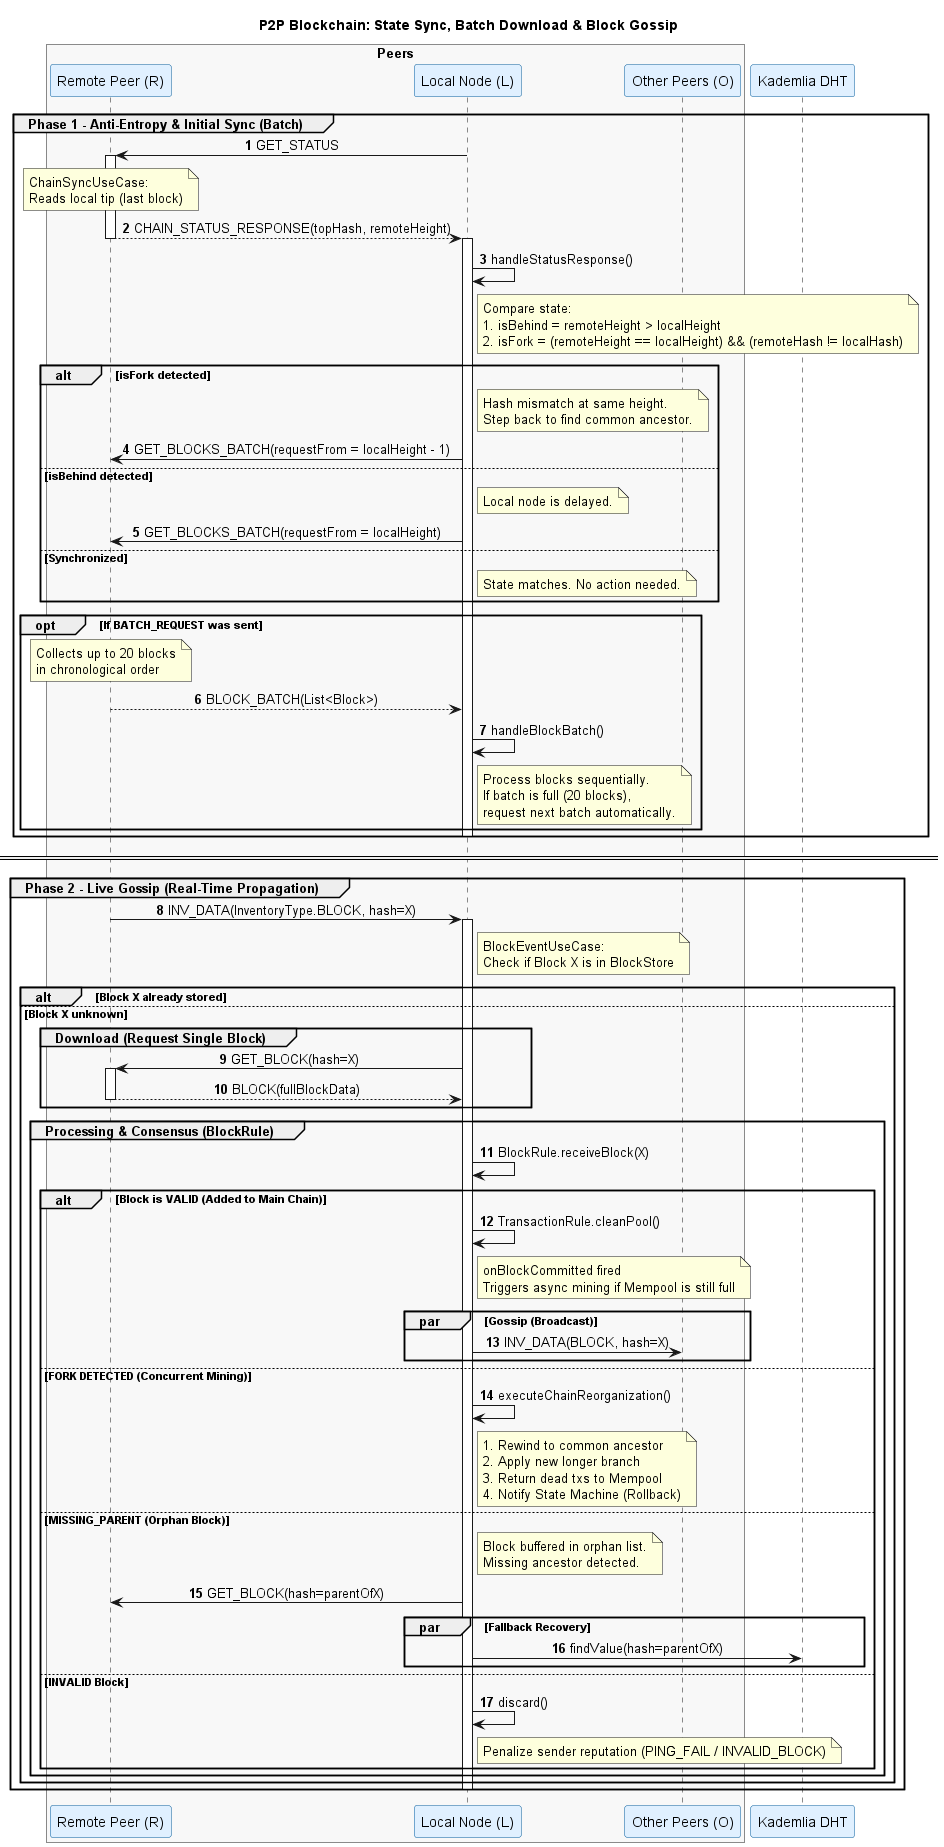

The diagram above was rendered by PlantUML. Its source (embedded in the PNG):
@startuml Chaiba P2P Blockchain: State Sync & Block Gossip
title P2P Blockchain: State Sync, Batch Download & Block Gossip
skinparam sequenceMessageAlign center
skinparam round corner 10
skinparam participantBorderColor #005A9C
skinparam participantBackgroundColor #E0F0FF
autonumber

box "Peers" #F8F8F8
    participant "Remote Peer (R)" as R
    participant "Local Node (L)" as L
    participant "Other Peers (O)" as O
end box

participant "Kademlia DHT" as DHT

group Phase 1 - Anti-Entropy & Initial Sync (Batch)
    L -> R : GET_STATUS
    activate R
    note over R
        ChainSyncUseCase:
        Reads local tip (last block)
    end note
    R --> L : CHAIN_STATUS_RESPONSE(topHash, remoteHeight)
    deactivate R

    activate L
    L -> L : handleStatusResponse()
    note right of L
        Compare state:
        1. isBehind = remoteHeight > localHeight
        2. isFork = (remoteHeight == localHeight) && (remoteHash != localHash)
    end note

    alt isFork detected
        note right of L: Hash mismatch at same height.\nStep back to find common ancestor.
        L -> R : GET_BLOCKS_BATCH(requestFrom = localHeight - 1)
    else isBehind detected
        note right of L: Local node is delayed.
        L -> R : GET_BLOCKS_BATCH(requestFrom = localHeight)
    else Synchronized
        note right of L: State matches. No action needed.
    end

    opt If BATCH_REQUEST was sent
        activate R
        note over R: Collects up to 20 blocks\nin chronological order
        R --> L : BLOCK_BATCH(List<Block>)
        deactivate R

        L -> L : handleBlockBatch()
        note right of L
            Process blocks sequentially.
            If batch is full (20 blocks),
            request next batch automatically.
        end note
    end
    deactivate L
end

== ==

group Phase 2 - Live Gossip (Real-Time Propagation)
    R -> L : INV_DATA(InventoryType.BLOCK, hash=X)
    activate L
    note right of L
        BlockEventUseCase:
        Check if Block X is in BlockStore
    end note

    alt Block X already stored
        ' do nothing
    else Block X unknown
        group Download (Request Single Block)
            L -> R : GET_BLOCK(hash=X)
            activate R
            R --> L : BLOCK(fullBlockData)
            deactivate R
        end

        group Processing & Consensus (BlockRule)
            L -> L : BlockRule.receiveBlock(X)
            
            alt Block is VALID (Added to Main Chain)
                L -> L : TransactionRule.cleanPool()
                note right of L
                    onBlockCommitted fired
                    Triggers async mining if Mempool is still full
                end note

                par Gossip (Broadcast)
                    L -> O : INV_DATA(BLOCK, hash=X)
                end

            else FORK DETECTED (Concurrent Mining)
                L -> L : executeChainReorganization()
                note right of L
                    1. Rewind to common ancestor
                    2. Apply new longer branch
                    3. Return dead txs to Mempool
                    4. Notify State Machine (Rollback)
                end note

            else MISSING_PARENT (Orphan Block)
                note right of L
                    Block buffered in orphan list.
                    Missing ancestor detected.
                end note
                
                L -> R : GET_BLOCK(hash=parentOfX)
                
                par Fallback Recovery
                    L -> DHT : findValue(hash=parentOfX)
                end

            else INVALID Block
                L -> L : discard()
                note right of L
                    Penalize sender reputation (PING_FAIL / INVALID_BLOCK)
                end note
            end
        end
    end
    deactivate L
end
@enduml